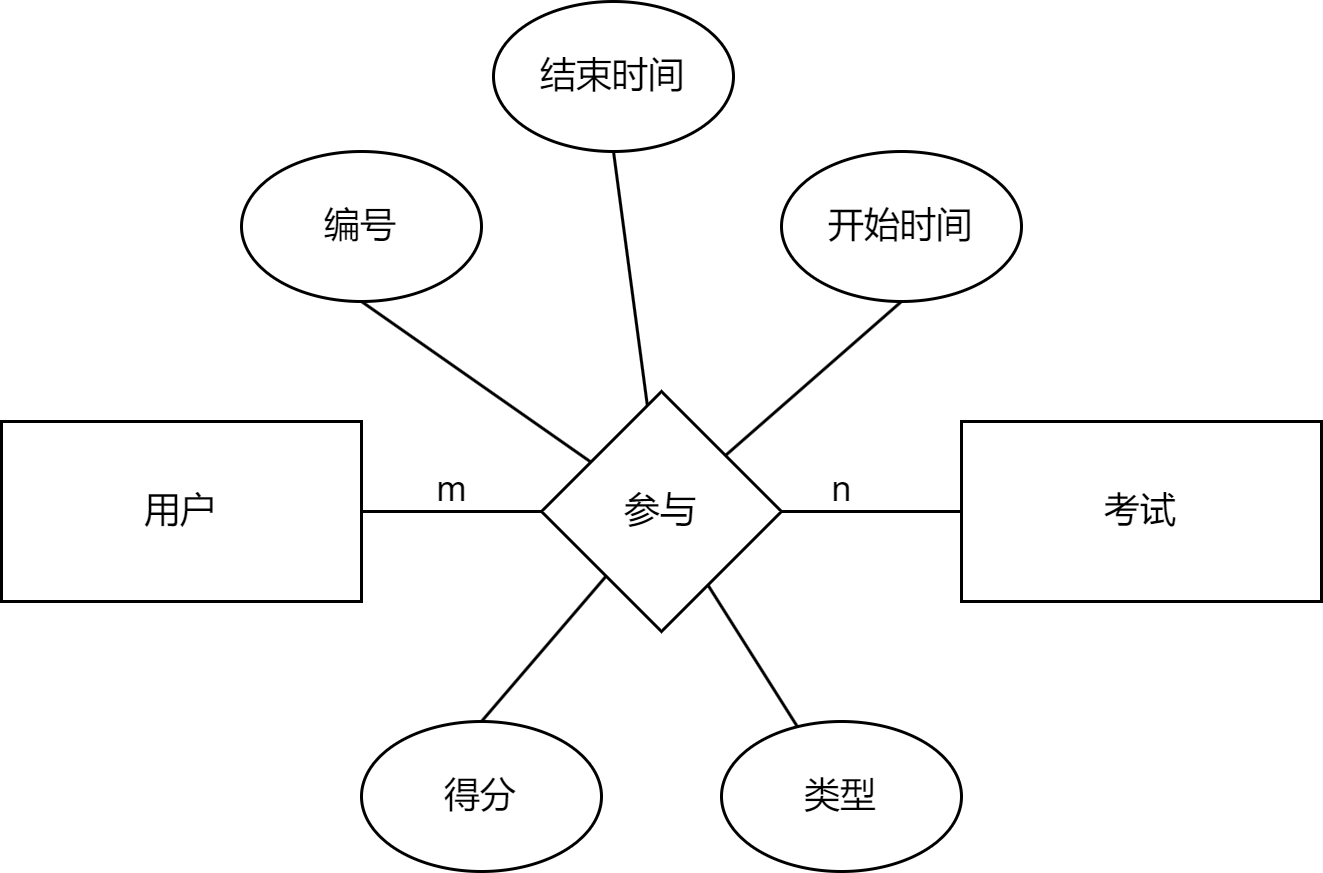

The diagram above was exported from draw.io. Its source (the exported page's mxGraphModel, read from the mxfile embedded in the PNG):
<mxGraphModel dx="823" dy="591" grid="1" gridSize="10" guides="1" tooltips="1" connect="1" arrows="1" fold="1" page="1" pageScale="1" pageWidth="827" pageHeight="1169" math="0" shadow="0">
  <root>
    <mxCell id="0" />
    <mxCell id="1" parent="0" />
    <mxCell id="0-sqjAKp3n2WbouN9UEl-10" style="rounded=0;orthogonalLoop=1;jettySize=auto;html=1;entryX=0;entryY=0.5;entryDx=0;entryDy=0;endArrow=none;endFill=0;" parent="1" source="0-sqjAKp3n2WbouN9UEl-1" target="0-sqjAKp3n2WbouN9UEl-2" edge="1">
      <mxGeometry relative="1" as="geometry" />
    </mxCell>
    <mxCell id="0-sqjAKp3n2WbouN9UEl-1" value="用户" style="rounded=0;whiteSpace=wrap;html=1;" parent="1" vertex="1">
      <mxGeometry x="170" y="210" width="120" height="60" as="geometry" />
    </mxCell>
    <mxCell id="0-sqjAKp3n2WbouN9UEl-11" style="rounded=0;orthogonalLoop=1;jettySize=auto;html=1;endArrow=none;endFill=0;" parent="1" source="0-sqjAKp3n2WbouN9UEl-2" target="0-sqjAKp3n2WbouN9UEl-3" edge="1">
      <mxGeometry relative="1" as="geometry" />
    </mxCell>
    <mxCell id="0-sqjAKp3n2WbouN9UEl-12" style="rounded=0;orthogonalLoop=1;jettySize=auto;html=1;entryX=0.5;entryY=1;entryDx=0;entryDy=0;endArrow=none;endFill=0;" parent="1" source="0-sqjAKp3n2WbouN9UEl-2" target="0-sqjAKp3n2WbouN9UEl-4" edge="1">
      <mxGeometry relative="1" as="geometry" />
    </mxCell>
    <mxCell id="0-sqjAKp3n2WbouN9UEl-13" style="rounded=0;orthogonalLoop=1;jettySize=auto;html=1;entryX=0.5;entryY=1;entryDx=0;entryDy=0;endArrow=none;endFill=0;" parent="1" source="0-sqjAKp3n2WbouN9UEl-2" target="0-sqjAKp3n2WbouN9UEl-7" edge="1">
      <mxGeometry relative="1" as="geometry" />
    </mxCell>
    <mxCell id="0-sqjAKp3n2WbouN9UEl-14" style="rounded=0;orthogonalLoop=1;jettySize=auto;html=1;entryX=0.5;entryY=1;entryDx=0;entryDy=0;endArrow=none;endFill=0;" parent="1" source="0-sqjAKp3n2WbouN9UEl-2" target="0-sqjAKp3n2WbouN9UEl-6" edge="1">
      <mxGeometry relative="1" as="geometry" />
    </mxCell>
    <mxCell id="0-sqjAKp3n2WbouN9UEl-15" style="rounded=0;orthogonalLoop=1;jettySize=auto;html=1;entryX=0.5;entryY=0;entryDx=0;entryDy=0;endArrow=none;endFill=0;" parent="1" source="0-sqjAKp3n2WbouN9UEl-2" target="0-sqjAKp3n2WbouN9UEl-9" edge="1">
      <mxGeometry relative="1" as="geometry" />
    </mxCell>
    <mxCell id="0-sqjAKp3n2WbouN9UEl-16" style="rounded=0;orthogonalLoop=1;jettySize=auto;html=1;endArrow=none;endFill=0;" parent="1" source="0-sqjAKp3n2WbouN9UEl-2" target="0-sqjAKp3n2WbouN9UEl-8" edge="1">
      <mxGeometry relative="1" as="geometry" />
    </mxCell>
    <mxCell id="0-sqjAKp3n2WbouN9UEl-2" value="参与" style="rhombus;whiteSpace=wrap;html=1;" parent="1" vertex="1">
      <mxGeometry x="350" y="200" width="80" height="80" as="geometry" />
    </mxCell>
    <mxCell id="0-sqjAKp3n2WbouN9UEl-3" value="考试" style="rounded=0;whiteSpace=wrap;html=1;" parent="1" vertex="1">
      <mxGeometry x="490" y="210" width="120" height="60" as="geometry" />
    </mxCell>
    <mxCell id="0-sqjAKp3n2WbouN9UEl-4" value="编号" style="ellipse;whiteSpace=wrap;html=1;" parent="1" vertex="1">
      <mxGeometry x="250" y="120" width="80" height="50" as="geometry" />
    </mxCell>
    <mxCell id="0-sqjAKp3n2WbouN9UEl-6" value="开始时间" style="ellipse;whiteSpace=wrap;html=1;" parent="1" vertex="1">
      <mxGeometry x="430" y="120" width="80" height="50" as="geometry" />
    </mxCell>
    <mxCell id="0-sqjAKp3n2WbouN9UEl-7" value="结束时间" style="ellipse;whiteSpace=wrap;html=1;" parent="1" vertex="1">
      <mxGeometry x="334" y="70" width="80" height="50" as="geometry" />
    </mxCell>
    <mxCell id="0-sqjAKp3n2WbouN9UEl-8" value="类型" style="ellipse;whiteSpace=wrap;html=1;" parent="1" vertex="1">
      <mxGeometry x="410" y="310" width="80" height="50" as="geometry" />
    </mxCell>
    <mxCell id="0-sqjAKp3n2WbouN9UEl-9" value="得分" style="ellipse;whiteSpace=wrap;html=1;" parent="1" vertex="1">
      <mxGeometry x="290" y="310" width="80" height="50" as="geometry" />
    </mxCell>
    <mxCell id="0-sqjAKp3n2WbouN9UEl-17" value="m" style="text;html=1;align=center;verticalAlign=middle;resizable=0;points=[];autosize=1;strokeColor=none;fillColor=none;" parent="1" vertex="1">
      <mxGeometry x="305" y="218" width="30" height="30" as="geometry" />
    </mxCell>
    <mxCell id="0-sqjAKp3n2WbouN9UEl-18" value="n" style="text;html=1;align=center;verticalAlign=middle;resizable=0;points=[];autosize=1;strokeColor=none;fillColor=none;" parent="1" vertex="1">
      <mxGeometry x="435" y="218" width="30" height="30" as="geometry" />
    </mxCell>
  </root>
</mxGraphModel>